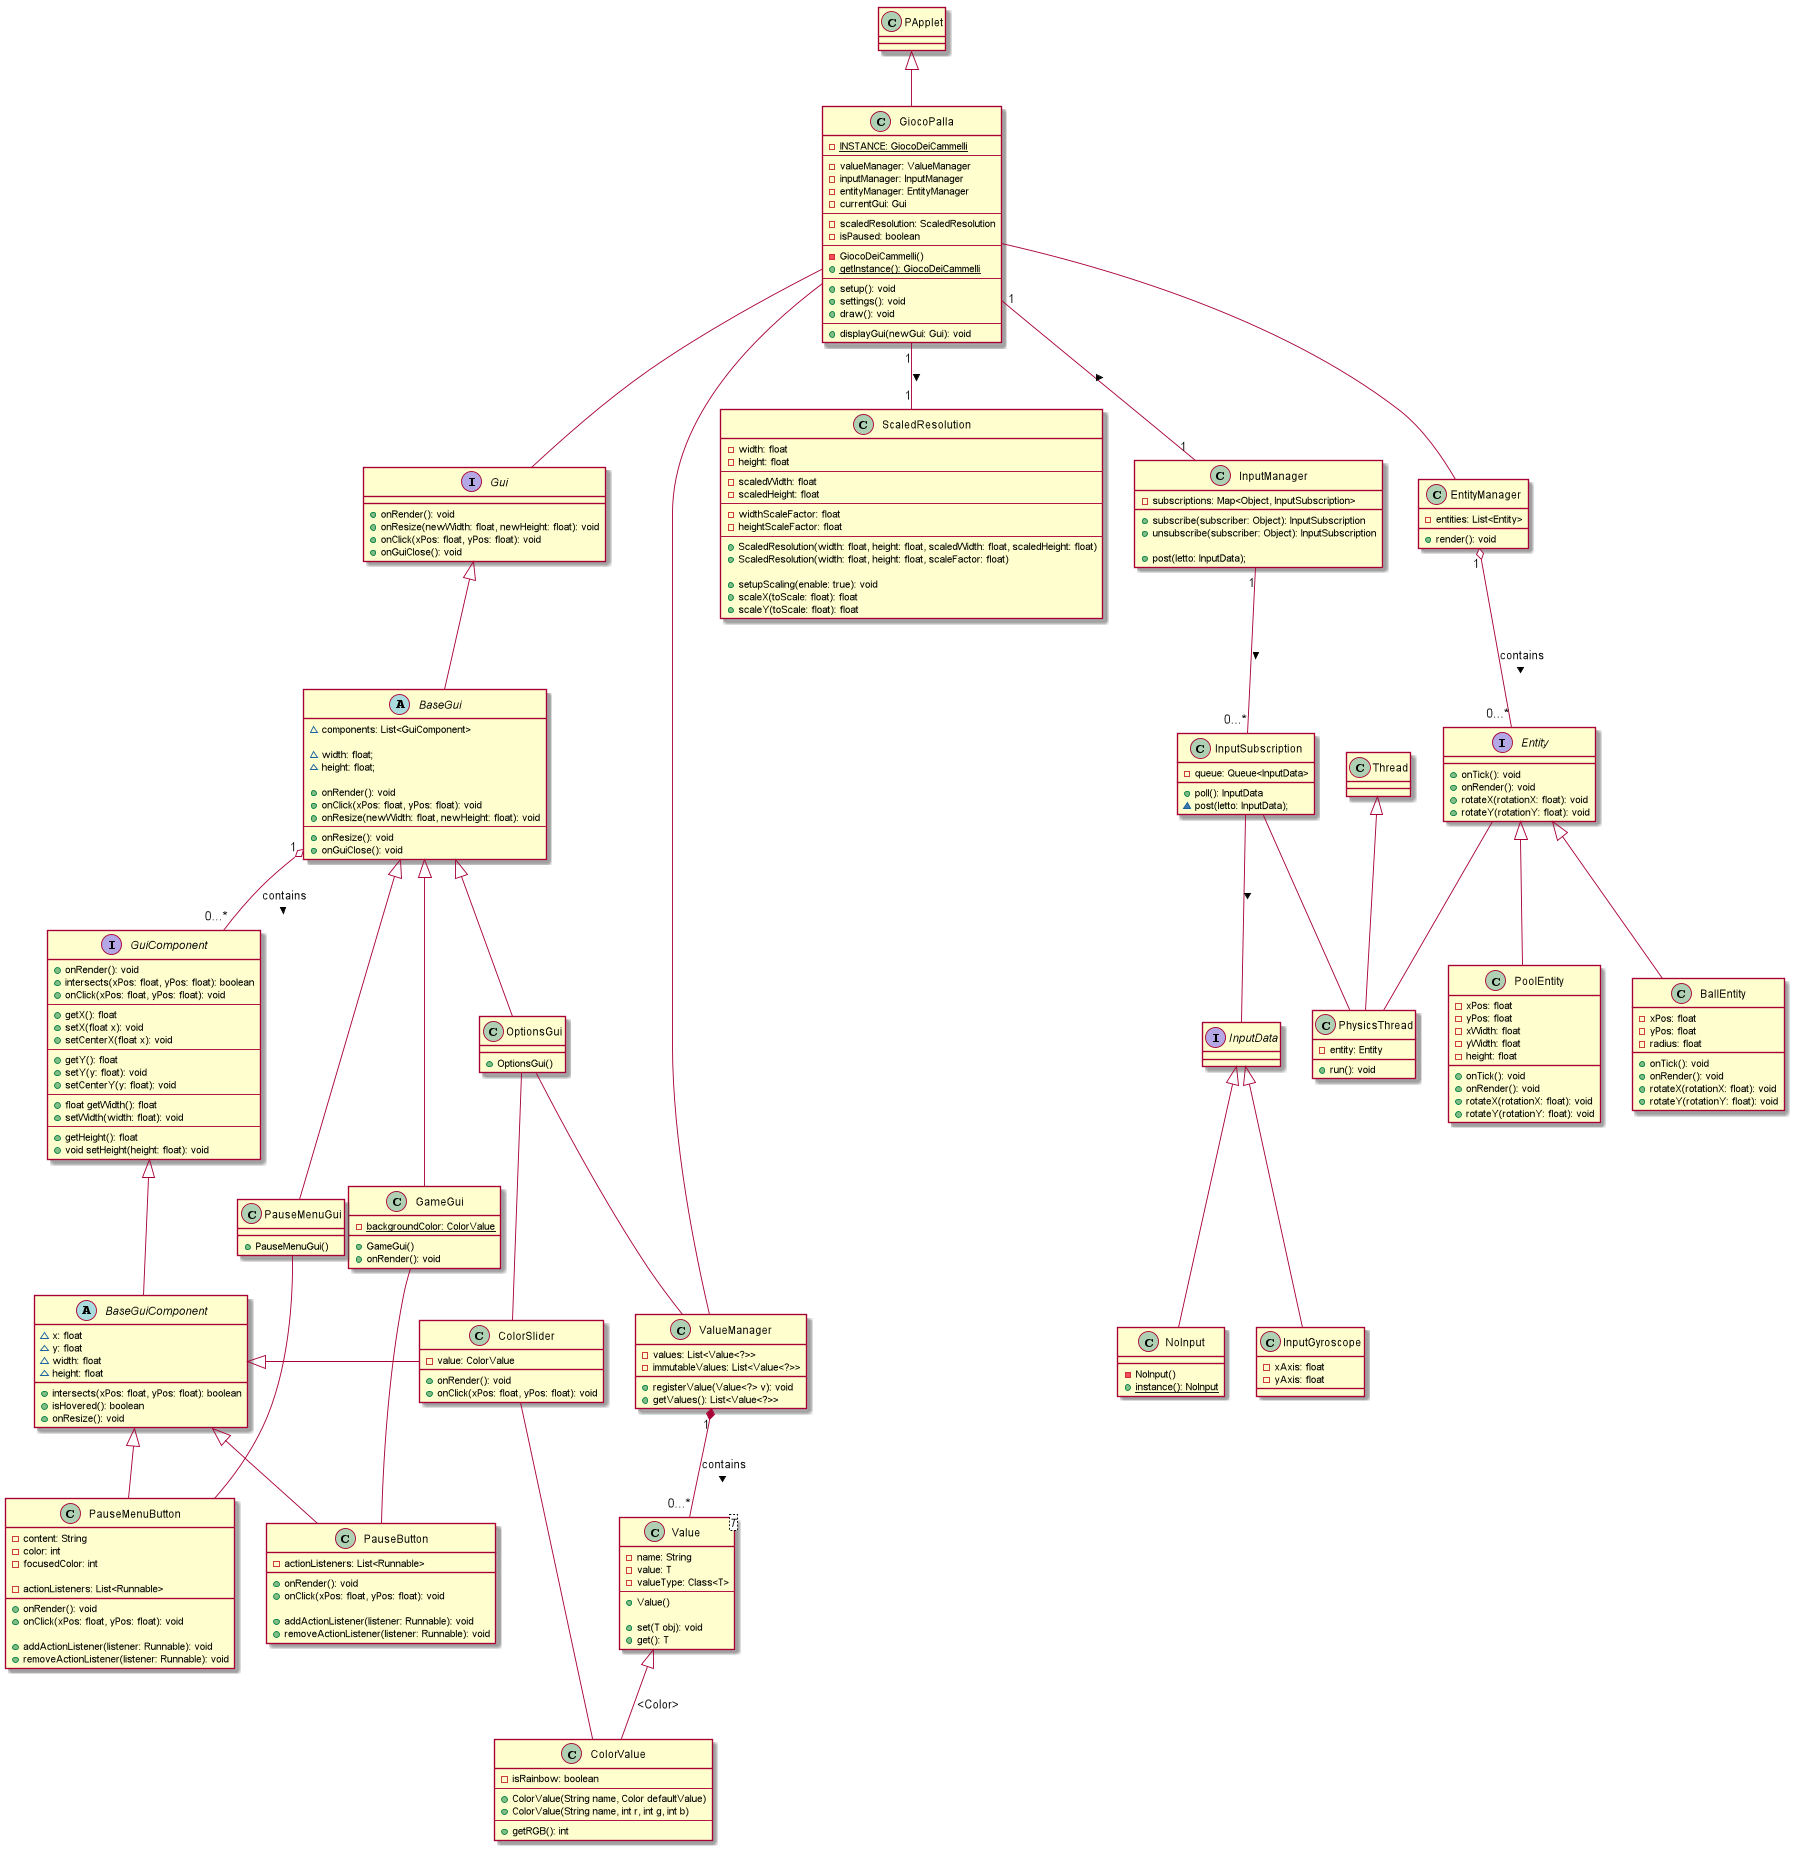

The diagram above was rendered by PlantUML. Its source (embedded in the PNG):
@startuml GiocoPalla

PApplet <|-- GiocoPalla

class GiocoPalla {
    -{static}INSTANCE: GiocoDeiCammelli
    --
    -valueManager: ValueManager
    -inputManager: InputManager
    -entityManager: EntityManager
    -currentGui: Gui
    --
    -scaledResolution: ScaledResolution
    -isPaused: boolean
    --
    -GiocoDeiCammelli()
    +{static} getInstance(): GiocoDeiCammelli
    --
    +setup(): void
    +settings(): void
    +draw(): void
    --
    +displayGui(newGui: Gui): void
}

GiocoPalla"1" -- "1"ScaledResolution: >

class ScaledResolution {
    -width: float
    -height: float
    --
    -scaledWidth: float
    -scaledHeight: float
    --
    -widthScaleFactor: float
    -heightScaleFactor: float
    --
    +ScaledResolution(width: float, height: float, scaledWidth: float, scaledHeight: float)
    +ScaledResolution(width: float, height: float, scaleFactor: float)
    
    +setupScaling(enable: true): void
    +scaleX(toScale: float): float
    +scaleY(toScale: float): float
}

GiocoPalla"1" -- "1"InputManager: >

class InputManager {
    -subscriptions: Map<Object, InputSubscription>

    +subscribe(subscriber: Object): InputSubscription
    +unsubscribe(subscriber: Object): InputSubscription

    +post(letto: InputData);
}

InputManager"1" -- "0...*"InputSubscription: >

class InputSubscription {
    -queue: Queue<InputData>

    +poll(): InputData
    ~post(letto: InputData);
}

InputSubscription -- InputData: >

interface InputData {
}

InputData <|--  NoInput

class NoInput {
    -NoInput()
    +{static}instance(): NoInput
}

InputData <|--  InputGyroscope

class InputGyroscope {
    -xAxis: float
    -yAxis: float
}

GiocoPalla -- Gui

interface Gui {
    +onRender(): void
    +onResize(newWidth: float, newHeight: float): void
    +onClick(xPos: float, yPos: float): void
    +onGuiClose(): void
}

Gui <|-- BaseGui

abstract class BaseGui {
    ~components: List<GuiComponent>

    ~width: float;
    ~height: float;

    +onRender(): void
    +onClick(xPos: float, yPos: float): void
    +onResize(newWidth: float, newHeight: float): void
    --
    +onResize(): void
    +onGuiClose(): void
}

BaseGui"1" o-- "0...*"GuiComponent: contains >

interface GuiComponent {
    +onRender(): void
    +intersects(xPos: float, yPos: float): boolean
    +onClick(xPos: float, yPos: float): void
    --
    +getX(): float
    +setX(float x): void
    +setCenterX(float x): void
    --
    +getY(): float
    +setY(y: float): void
    +setCenterY(y: float): void
    --
    +float getWidth(): float
    +setWidth(width: float): void
    --
    +getHeight(): float
    +void setHeight(height: float): void
}

GuiComponent <|-- BaseGuiComponent

abstract class BaseGuiComponent {
    ~x: float
    ~y: float
    ~width: float
    ~height: float

    +intersects(xPos: float, yPos: float): boolean
    +isHovered(): boolean
    +onResize(): void
}

BaseGui <|-- GameGui

class GameGui {
    -{static}backgroundColor: ColorValue
    +GameGui()
    +onRender(): void
}

GiocoPalla -- EntityManager

class EntityManager {
    -entities: List<Entity>

    +render(): void
}

EntityManager"1" o-- "0...*"Entity: contains >

interface Entity {
    +onTick(): void
    +onRender(): void
    +rotateX(rotationX: float): void
    +rotateY(rotationY: float): void
}

Thread <|-- PhysicsThread
Entity -- PhysicsThread
InputSubscription -- PhysicsThread

class PhysicsThread {
    -entity: Entity

    +run(): void
}

Entity <|-- BallEntity

class BallEntity {
    -xPos: float
    -yPos: float
    -radius: float

    +onTick(): void
    +onRender(): void
    +rotateX(rotationX: float): void
    +rotateY(rotationY: float): void
}

Entity <|-- PoolEntity

class PoolEntity {
    -xPos: float
    -yPos: float
    -xWidth: float
    -yWidth: float
    -height: float

    +onTick(): void
    +onRender(): void
    +rotateX(rotationX: float): void
    +rotateY(rotationY: float): void
}

BaseGui <|-- PauseMenuGui

class PauseMenuGui {
    +PauseMenuGui()
}

PauseMenuGui -- PauseMenuButton
BaseGuiComponent <|-- PauseMenuButton

class PauseMenuButton {
    -content: String
    -color: int
    -focusedColor: int

    -actionListeners: List<Runnable>

    +onRender(): void
    +onClick(xPos: float, yPos: float): void

    +addActionListener(listener: Runnable): void
    +removeActionListener(listener: Runnable): void
}

GameGui -- PauseButton
BaseGuiComponent <|-- PauseButton

class PauseButton {
    -actionListeners: List<Runnable>

    +onRender(): void
    +onClick(xPos: float, yPos: float): void

    +addActionListener(listener: Runnable): void
    +removeActionListener(listener: Runnable): void
}

GiocoPalla -- ValueManager

class ValueManager {
    -values: List<Value<?>>
    -immutableValues: List<Value<?>>

    +registerValue(Value<?> v): void
    +getValues(): List<Value<?>>
}

ValueManager"1" *-- "0...*"Value: contains >

class Value<T> {
    -name: String
    -value: T
    -valueType: Class<T>
    --
    +Value()

    +set(T obj): void
    +get(): T
}

Value <|-- ColorValue: <Color>

class ColorValue {
    -isRainbow: boolean
    --
    +ColorValue(String name, Color defaultValue)
    +ColorValue(String name, int r, int g, int b)
    --
    +getRGB(): int
}

BaseGuiComponent <|- ColorSlider
ColorSlider -- ColorValue

class ColorSlider {
    -value: ColorValue

    +onRender(): void
    +onClick(xPos: float, yPos: float): void
}

BaseGui <|-- OptionsGui

OptionsGui -- ValueManager
OptionsGui -- ColorSlider

class OptionsGui {
    +OptionsGui()
}

@enduml